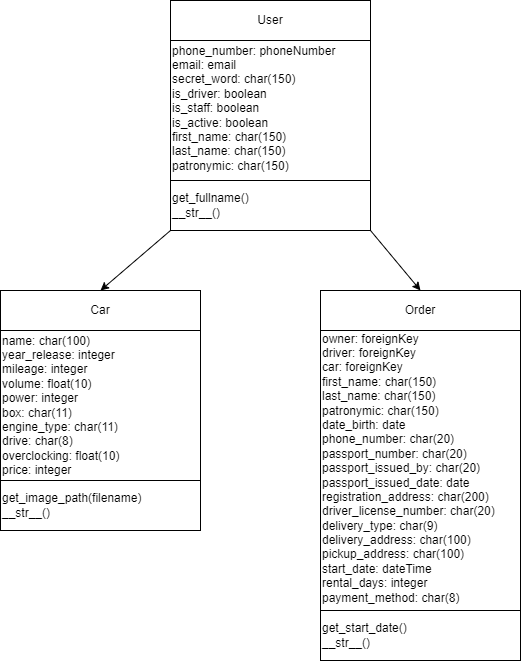

The diagram above was exported from draw.io. Its source (the exported page's mxGraphModel, read from the mxfile embedded in the PNG):
<mxGraphModel dx="1179" dy="1848" grid="1" gridSize="10" guides="1" tooltips="1" connect="1" arrows="1" fold="1" page="1" pageScale="1" pageWidth="827" pageHeight="1169" math="0" shadow="0">
  <root>
    <mxCell id="0" />
    <mxCell id="1" parent="0" />
    <mxCell id="0sdkYNDEYA0UBW6mdVB9-24" value="Car" style="rounded=0;whiteSpace=wrap;html=1;" vertex="1" parent="1">
      <mxGeometry x="320" y="80" width="200" height="40" as="geometry" />
    </mxCell>
    <mxCell id="0sdkYNDEYA0UBW6mdVB9-25" value="&lt;div style=&quot;&quot;&gt;&lt;span style=&quot;background-color: initial;&quot;&gt;name: char(100)&lt;/span&gt;&lt;/div&gt;&lt;div style=&quot;&quot;&gt;&lt;span style=&quot;background-color: initial;&quot;&gt;year_release: integer&lt;/span&gt;&lt;/div&gt;&lt;div style=&quot;&quot;&gt;&lt;span style=&quot;background-color: initial;&quot;&gt;mileage: integer&lt;/span&gt;&lt;/div&gt;&lt;div style=&quot;&quot;&gt;&lt;span style=&quot;background-color: initial;&quot;&gt;volume: float(10)&lt;/span&gt;&lt;/div&gt;&lt;div style=&quot;&quot;&gt;&lt;span style=&quot;background-color: initial;&quot;&gt;power: integer&lt;/span&gt;&lt;/div&gt;&lt;div style=&quot;&quot;&gt;&lt;span style=&quot;background-color: initial;&quot;&gt;box: char(11)&lt;/span&gt;&lt;/div&gt;&lt;div style=&quot;&quot;&gt;&lt;span style=&quot;background-color: initial;&quot;&gt;engine_type: char(11)&lt;/span&gt;&lt;/div&gt;&lt;div style=&quot;&quot;&gt;&lt;span style=&quot;background-color: initial;&quot;&gt;drive: char(8)&lt;/span&gt;&lt;/div&gt;&lt;div style=&quot;&quot;&gt;&lt;span style=&quot;background-color: initial;&quot;&gt;overclocking: float(10)&lt;/span&gt;&lt;/div&gt;&lt;div style=&quot;&quot;&gt;&lt;span style=&quot;background-color: initial;&quot;&gt;price: integer&lt;/span&gt;&lt;/div&gt;" style="rounded=0;whiteSpace=wrap;html=1;align=left;" vertex="1" parent="1">
      <mxGeometry x="320" y="120" width="200" height="150" as="geometry" />
    </mxCell>
    <mxCell id="0sdkYNDEYA0UBW6mdVB9-26" value="get_image_path(filename)&lt;br&gt;__str__()" style="rounded=0;whiteSpace=wrap;html=1;align=left;" vertex="1" parent="1">
      <mxGeometry x="320" y="270" width="200" height="50" as="geometry" />
    </mxCell>
    <mxCell id="0sdkYNDEYA0UBW6mdVB9-29" value="Order" style="rounded=0;whiteSpace=wrap;html=1;" vertex="1" parent="1">
      <mxGeometry x="640" y="80" width="200" height="40" as="geometry" />
    </mxCell>
    <mxCell id="0sdkYNDEYA0UBW6mdVB9-30" value="&lt;div style=&quot;&quot;&gt;owner: foreignKey&lt;/div&gt;&lt;div style=&quot;&quot;&gt;driver: foreignKey&lt;/div&gt;&lt;div style=&quot;&quot;&gt;car: foreignKey&lt;/div&gt;&lt;div style=&quot;&quot;&gt;first_name: char(150)&lt;/div&gt;&lt;div style=&quot;&quot;&gt;last_name: char(150)&lt;/div&gt;&lt;div style=&quot;&quot;&gt;patronymic: char(150)&lt;/div&gt;&lt;div style=&quot;&quot;&gt;date_birth: date&lt;br&gt;phone_number: char(20)&lt;/div&gt;&lt;div style=&quot;&quot;&gt;passport_number: char(20)&lt;/div&gt;&lt;div style=&quot;&quot;&gt;passport_issued_by: char(20)&lt;/div&gt;&lt;div style=&quot;&quot;&gt;passport_issued_date: date&lt;/div&gt;&lt;div style=&quot;&quot;&gt;registration_address: char(200)&lt;br&gt;&lt;/div&gt;&lt;div style=&quot;&quot;&gt;driver_license_number: char(20)&lt;br&gt;&lt;/div&gt;&lt;div style=&quot;&quot;&gt;delivery_type: char(9)&lt;br&gt;&lt;/div&gt;&lt;div style=&quot;&quot;&gt;delivery_address: char(100)&lt;br&gt;&lt;/div&gt;&lt;div style=&quot;&quot;&gt;pickup_address: char(100)&lt;br&gt;&lt;/div&gt;&lt;div style=&quot;&quot;&gt;start_date: dateTime&lt;br&gt;rental_days: integer&lt;br&gt;&lt;/div&gt;&lt;div style=&quot;&quot;&gt;payment_method: char(8)&lt;br&gt;&lt;/div&gt;&lt;div style=&quot;&quot;&gt;&amp;nbsp;&lt;br&gt;&lt;/div&gt;" style="rounded=0;whiteSpace=wrap;html=1;align=left;" vertex="1" parent="1">
      <mxGeometry x="640" y="120" width="200" height="290" as="geometry" />
    </mxCell>
    <mxCell id="0sdkYNDEYA0UBW6mdVB9-31" value="get_start_date()&lt;br&gt;__str__()" style="rounded=0;whiteSpace=wrap;html=1;align=left;" vertex="1" parent="1">
      <mxGeometry x="640" y="400" width="200" height="50" as="geometry" />
    </mxCell>
    <mxCell id="0sdkYNDEYA0UBW6mdVB9-32" value="User" style="rounded=0;whiteSpace=wrap;html=1;" vertex="1" parent="1">
      <mxGeometry x="490" y="-210" width="200" height="40" as="geometry" />
    </mxCell>
    <mxCell id="0sdkYNDEYA0UBW6mdVB9-33" value="&lt;div style=&quot;&quot;&gt;phone_number: phoneNumber&lt;br&gt;&lt;/div&gt;&lt;div style=&quot;&quot;&gt;email: email&lt;br&gt;secret_word: char(150)&lt;/div&gt;&lt;div style=&quot;&quot;&gt;is_driver: boolean&lt;br&gt;is_staff: boolean&lt;/div&gt;&lt;div style=&quot;&quot;&gt;is_active: boolean&lt;br&gt;first_name: char(150)&lt;/div&gt;&lt;div style=&quot;&quot;&gt;last_name: char(150)&lt;/div&gt;&lt;div style=&quot;&quot;&gt;patronymic: char(150)&lt;/div&gt;&lt;div style=&quot;&quot;&gt;&lt;br&gt;&lt;/div&gt;" style="rounded=0;whiteSpace=wrap;html=1;align=left;" vertex="1" parent="1">
      <mxGeometry x="490" y="-170" width="200" height="150" as="geometry" />
    </mxCell>
    <mxCell id="0sdkYNDEYA0UBW6mdVB9-34" value="get_fullname()&lt;br&gt;__str__()" style="rounded=0;whiteSpace=wrap;html=1;align=left;" vertex="1" parent="1">
      <mxGeometry x="490" y="-30" width="200" height="50" as="geometry" />
    </mxCell>
    <mxCell id="0sdkYNDEYA0UBW6mdVB9-35" value="" style="endArrow=classic;html=1;rounded=0;exitX=0;exitY=1;exitDx=0;exitDy=0;entryX=0.5;entryY=0;entryDx=0;entryDy=0;" edge="1" parent="1" source="0sdkYNDEYA0UBW6mdVB9-34" target="0sdkYNDEYA0UBW6mdVB9-24">
      <mxGeometry width="50" height="50" relative="1" as="geometry">
        <mxPoint x="710" y="110" as="sourcePoint" />
        <mxPoint x="760" y="60" as="targetPoint" />
      </mxGeometry>
    </mxCell>
    <mxCell id="0sdkYNDEYA0UBW6mdVB9-36" value="" style="endArrow=classic;html=1;rounded=0;exitX=1;exitY=1;exitDx=0;exitDy=0;entryX=0.5;entryY=0;entryDx=0;entryDy=0;" edge="1" parent="1" source="0sdkYNDEYA0UBW6mdVB9-34" target="0sdkYNDEYA0UBW6mdVB9-29">
      <mxGeometry width="50" height="50" relative="1" as="geometry">
        <mxPoint x="710" y="110" as="sourcePoint" />
        <mxPoint x="760" y="60" as="targetPoint" />
      </mxGeometry>
    </mxCell>
  </root>
</mxGraphModel>